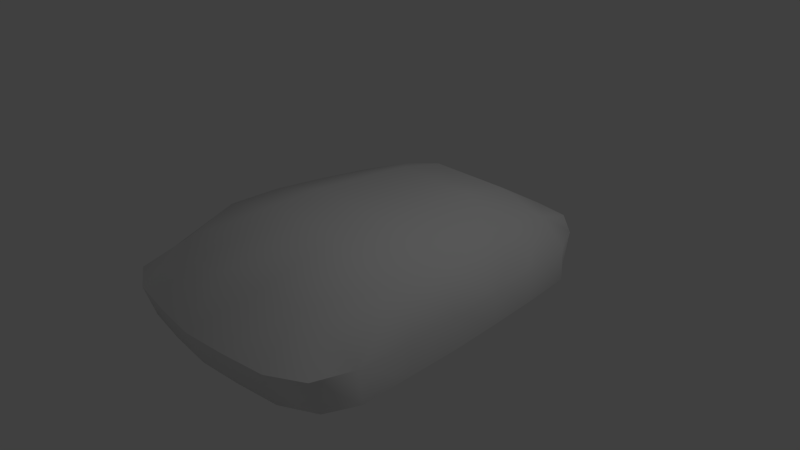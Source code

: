 # Source: weapon_backpack01.blend  (saved by Blender 2.76.0; exported with 4.5.12 LTS)
import bpy
from mathutils import Matrix  # noqa: F401  (used for matrix-valued properties, if any)

bpy.ops.wm.read_factory_settings(use_empty=True)
scene = bpy.context.scene
scene.name = 'Scene'

# ---- collections
col_collection_1 = bpy.data.collections.new('Collection 1'); scene.collection.children.link(col_collection_1)

# ---- materials (node trees are filled in below, after node groups)
mat_mat1_001 = bpy.data.materials.new('mat1.001')
mat_mat1_001.alpha_threshold = 0.0
mat_mat1_001.use_transparent_shadow = False
mat_mat1_001.specular_color = (0.0, 0.0, 0.0)
mat_mat1_001.roughness = 0.5
mat_mat1_001.specular_intensity = 1.0

# ---- material node trees

# ---- world
world_world = bpy.data.worlds.new('World'); scene.world = world_world
world_world.color = (0.05088, 0.05088, 0.05088)
world_world.use_sun_shadow = False
world_world.sun_shadow_jitter_overblur = 0.0
world_world.cycles.sampling_method = 'MANUAL'
world_world.cycles.sample_map_resolution = 256

# ---- cameras
cam_camera = bpy.data.cameras.new('Camera')
cam_camera.clip_end = 100.0
cam_camera.lens = 35.0
cam_camera.sensor_width = 32.0
cam_camera.sensor_height = 18.0
cam_camera.ortho_scale = 7.314
cam_camera.dof.focus_distance = 0.0
cam_camera.dof.aperture_fstop = 128.0

# ---- lights
light_lamp = bpy.data.lights.new('Lamp', 'POINT')
light_lamp.transmission_factor = 0.0
light_lamp.cutoff_distance = 30.0
light_lamp.energy = 100.0
light_lamp.shadow_buffer_clip_start = 1.001
light_lamp.shadow_soft_size = 0.1
light_lamp.shadow_maximum_resolution = 0.006
light_lamp.use_absolute_resolution = True
light_lamp.cycles.use_multiple_importance_sampling = False

# ---- meshes
me_body_001 = bpy.data.meshes.new('body.001')
me_body_001.from_pydata([(-0.5878, 0.7168, -1.071), (0.0, 0.7168, -1.071), (0.0, 0.5649, -1.786), (-0.5878, 0.5649, -1.786), (0.5878, 0.7168, -1.071), (0.5878, 0.5649, -1.786), (-1.46, 0.5046, -0.3571), (-0.5878, 0.7819, -0.3571), (-1.384, 0.4456, -1.071), (0.0, 0.7819, -0.3571), (0.5878, 0.7819, -0.3571), (1.46, 0.5046, -0.3571), (1.384, 0.4456, -1.071), (-1.512, 0.5561, 0.3571), (-0.5878, 0.847, 0.3571), (0.0, 0.847, 0.3571), (0.5878, 0.847, 0.3571), (1.512, 0.5561, 0.3571), (-1.538, 0.5561, 1.071), (-0.5878, 0.847, 1.071), (0.0, 0.847, 1.071), (0.5878, 0.847, 1.071), (1.538, 0.5561, 1.071), (-0.5878, 0.5832, 2.17), (0.0, 0.5968, 2.265), (0.5878, 0.5832, 2.17), (-1.474, -0.3815, -2.057), (-1.099, -0.3815, -2.398), (-1.176, -0.5758, -1.786), (-1.692, -0.3815, -1.743), (-0.6148, -0.3815, -2.462), (-0.5878, -0.5758, -1.786), (0.6148, -0.3815, -2.462), (1.099, -0.3815, -2.398), (1.176, -0.5758, -1.786), (0.5878, -0.5758, -1.786), (1.474, -0.3815, -2.057), (1.692, -0.3815, -1.743), (-1.176, -0.5758, -1.071), (-1.757, -0.3815, -1.025), (-0.5878, -0.5758, -1.071), (0.0, -0.5758, -1.786), (0.0, -0.5758, -1.071), (0.5878, -0.5758, -1.071), (1.176, -0.5758, -1.071), (1.757, -0.3815, -1.025), (-1.176, -0.5758, -0.3571), (-1.801, -0.3815, -0.3176), (-0.5878, -0.5758, -0.3571), (0.0, -0.5758, -0.3571), (0.5878, -0.5758, -0.3571), (1.176, -0.5758, -0.3571), (1.801, -0.3815, -0.3176), (-1.176, -0.5758, 0.3571), (-1.835, -0.3815, 0.3531), (-0.5878, -0.5758, 0.3571), (0.0, -0.5758, 0.3571), (0.5878, -0.5758, 0.3571), (1.176, -0.5758, 0.3571), (1.835, -0.3815, 0.3531), (-1.176, -0.5758, 1.071), (-1.844, -0.3815, 1.111), (-0.5878, -0.5758, 1.071), (0.0, -0.5758, 1.071), (0.5878, -0.5758, 1.071), (1.176, -0.5758, 1.071), (1.844, -0.3815, 1.111), (-1.176, -0.5758, 1.786), (-1.844, -0.3933, 1.804), (-0.5878, -0.5758, 1.786), (0.0, -0.5758, 1.786), (0.5878, -0.5758, 1.786), (1.176, -0.5758, 1.786), (1.844, -0.3933, 1.804), (-1.23, -0.3815, 2.464), (-1.67, -0.3815, 2.23), (-0.6148, -0.3815, 2.55), (1.23, -0.3815, 2.464), (0.6148, -0.3815, 2.55), (1.67, -0.3815, 2.23), (1.835, 0.07147, 1.858), (1.135, 0.5354, 1.961), (1.662, 0.07147, 2.354), (-1.662, 0.07147, 2.354), (-1.135, 0.5354, 1.961), (-1.835, 0.07147, 1.858), (1.223, 0.07147, 2.602), (-1.223, 0.07147, 2.602), (1.826, 0.07147, 0.3717), (1.835, 0.07147, 1.115), (-1.835, 0.07147, 1.115), (-1.826, 0.07147, 0.3717), (1.792, 0.07147, -0.3043), (-1.792, 0.07147, -0.3043), (1.683, 0.07147, -1.737), (1.467, 0.07147, -2.174), (1.267, 0.375, -1.786), (-1.267, 0.375, -1.786), (-1.467, 0.07147, -2.174), (-1.683, 0.07147, -1.737), (1.093, 0.07147, -2.534), (-1.093, 0.07147, -2.534), (-0.6117, 0.07147, 2.692), (0.6117, 0.07147, 2.692), (-1.748, 0.07147, -1.007), (1.748, 0.07147, -1.007), (-0.6117, 0.07147, -2.602), (0.6117, 0.07147, -2.602), (0.0, 0.07147, 2.753), (0.0, -0.4069, -2.466), (0.0, 0.07147, -2.602), (0.0, -0.4069, 2.585)], [], [(0, 1, 2, 3), (1, 4, 5, 2), (6, 7, 0, 8), (7, 9, 1, 0), (9, 10, 4, 1), (10, 11, 12, 4), (13, 14, 7, 6), (14, 15, 9, 7), (15, 16, 10, 9), (16, 17, 11, 10), (18, 19, 14, 13), (19, 20, 15, 14), (20, 21, 16, 15), (21, 22, 17, 16), (23, 24, 20, 19), (24, 25, 21, 20), (26, 27, 28, 29), (27, 30, 31, 28), (32, 33, 34, 35), (33, 36, 37, 34), (29, 28, 38, 39), (28, 31, 40, 38), (31, 41, 42, 40), (41, 35, 43, 42), (35, 34, 44, 43), (34, 37, 45, 44), (39, 38, 46, 47), (38, 40, 48, 46), (40, 42, 49, 48), (42, 43, 50, 49), (43, 44, 51, 50), (44, 45, 52, 51), (47, 46, 53, 54), (46, 48, 55, 53), (48, 49, 56, 55), (49, 50, 57, 56), (50, 51, 58, 57), (51, 52, 59, 58), (54, 53, 60, 61), (53, 55, 62, 60), (55, 56, 63, 62), (56, 57, 64, 63), (57, 58, 65, 64), (58, 59, 66, 65), (61, 60, 67, 68), (60, 62, 69, 67), (62, 63, 70, 69), (63, 64, 71, 70), (64, 65, 72, 71), (65, 66, 73, 72), (68, 67, 74, 75), (67, 69, 76, 74), (71, 72, 77, 78), (72, 73, 79, 77), (80, 81, 82), (83, 84, 85), (82, 81, 86), (87, 84, 83), (88, 17, 22, 89), (90, 18, 13, 91), (92, 11, 17, 88), (91, 13, 6, 93), (94, 95, 96), (97, 98, 99), (100, 96, 95), (98, 97, 101), (102, 23, 84), (84, 87, 102), (103, 86, 81), (81, 25, 103), (18, 90, 85), (85, 84, 18), (22, 81, 80), (80, 89, 22), (97, 99, 104), (104, 8, 97), (96, 12, 105), (105, 94, 96), (8, 104, 93), (93, 6, 8), (12, 11, 92), (92, 105, 12), (106, 101, 97), (97, 3, 106), (96, 100, 107), (107, 5, 96), (23, 102, 108), (108, 24, 23), (25, 24, 108), (108, 103, 25), (74, 87, 83, 75), (76, 102, 87, 74), (77, 86, 103, 78), (79, 82, 86, 77), (73, 80, 82, 79), (66, 89, 80, 73), (59, 88, 89, 66), (52, 92, 88, 59), (45, 105, 92, 52), (37, 94, 105, 45), (36, 95, 94, 37), (33, 100, 95, 36), (32, 107, 100, 33), (27, 101, 106, 30), (26, 98, 101, 27), (29, 99, 98, 26), (39, 104, 99, 29), (47, 93, 104, 39), (54, 91, 93, 47), (61, 90, 91, 54), (68, 85, 90, 61), (75, 83, 85, 68), (109, 110, 107, 32), (30, 106, 110, 109), (111, 108, 102, 76), (78, 103, 108, 111), (70, 111, 76, 69), (71, 78, 111, 70), (109, 41, 31, 30), (32, 35, 41, 109), (5, 107, 110), (110, 2, 5), (3, 2, 110), (110, 106, 3), (21, 25, 81), (81, 22, 21), (19, 18, 84), (84, 23, 19), (97, 8, 0), (0, 3, 97), (96, 5, 4), (4, 12, 96)])
me_body_001.polygons.foreach_set('use_smooth', [True] * 132)
_k = set([(26, 29), (26, 98), (29, 39), (33, 36), (33, 100), (36, 37), (36, 95), (37, 45), (39, 47), (45, 52), (47, 54), (52, 59), (54, 61), (59, 66), (61, 68), (66, 73), (68, 75), (73, 79), (74, 75), (74, 87), (77, 79), (80, 82), (82, 86), (83, 85), (83, 87), (86, 103), (87, 102), (95, 100), (98, 101), (100, 107), (101, 106), (102, 108), (103, 108), (106, 110), (107, 110)])
me_body_001.attributes.new('sharp_edge', 'BOOLEAN', 'EDGE').data.foreach_set('value', [ (min(e.vertices), max(e.vertices)) in _k for e in me_body_001.edges])
_uv = me_body_001.uv_layers.new(name='UVMap')
_uv.uv.foreach_set('vector', [0.3333, 0.7143, 0.5, 0.7143, 0.5, 0.8571, 0.3333, 0.8571, 0.5, 0.7143, 0.6667, 0.7143, 0.6667, 0.8571, 0.5, 0.8571, 0.1667, 0.5714, 0.3333, 0.5714, 0.3333, 0.7143, 0.1667, 0.7143, 0.3333, 0.5714, 0.5, 0.5714, 0.5, 0.7143, 0.3333, 0.7143, 0.5, 0.5714, 0.6667, 0.5714, 0.6667, 0.7143, 0.5, 0.7143, 0.6667, 0.5714, 0.8333, 0.5714, 0.8333, 0.7143, 0.6667, 0.7143, 0.1667, 0.4286, 0.3333, 0.4286, 0.3333, 0.5714, 0.1667, 0.5714, 0.3333, 0.4286, 0.5, 0.4286, 0.5, 0.5714, 0.3333, 0.5714, 0.5, 0.4286, 0.6667, 0.4286, 0.6667, 0.5714, 0.5, 0.5714, 0.6667, 0.4286, 0.8333, 0.4286, 0.8333, 0.5714, 0.6667, 0.5714, 0.1667, 0.2857, 0.3333, 0.2857, 0.3333, 0.4286, 0.1667, 0.4286, 0.3333, 0.2857, 0.5, 0.2857, 0.5, 0.4286, 0.3333, 0.4286, 0.5, 0.2857, 0.6667, 0.2857, 0.6667, 0.4286, 0.5, 0.4286, 0.6667, 0.2857, 0.8333, 0.2857, 0.8333, 0.4286, 0.6667, 0.4286, 0.3333, 0.1429, 0.5, 0.1429, 0.5, 0.2857, 0.3333, 0.2857, 0.5, 0.1429, 0.6667, 0.1429, 0.6667, 0.2857, 0.5, 0.2857, 0.0, 0.0, 0.1667, 0.0, 0.1667, 0.1429, 0.0, 0.1429, 0.1667, 0.0, 0.3333, 0.0, 0.3333, 0.1429, 0.1667, 0.1429, 0.6667, 0.0, 0.8333, 0.0, 0.8333, 0.1429, 0.6667, 0.1429, 0.8333, 0.0, 1.0, 0.0, 1.0, 0.1429, 0.8333, 0.1429, 0.0, 0.1429, 0.1667, 0.1429, 0.1667, 0.2857, 0.0, 0.2857, 0.1667, 0.1429, 0.3333, 0.1429, 0.3333, 0.2857, 0.1667, 0.2857, 0.3333, 0.1429, 0.5, 0.1429, 0.5, 0.2857, 0.3333, 0.2857, 0.5, 0.1429, 0.6667, 0.1429, 0.6667, 0.2857, 0.5, 0.2857, 0.6667, 0.1429, 0.8333, 0.1429, 0.8333, 0.2857, 0.6667, 0.2857, 0.8333, 0.1429, 1.0, 0.1429, 1.0, 0.2857, 0.8333, 0.2857, 0.0, 0.2857, 0.1667, 0.2857, 0.1667, 0.4286, 0.0, 0.4286, 0.1667, 0.2857, 0.3333, 0.2857, 0.3333, 0.4286, 0.1667, 0.4286, 0.3333, 0.2857, 0.5, 0.2857, 0.5, 0.4286, 0.3333, 0.4286, 0.5, 0.2857, 0.6667, 0.2857, 0.6667, 0.4286, 0.5, 0.4286, 0.6667, 0.2857, 0.8333, 0.2857, 0.8333, 0.4286, 0.6667, 0.4286, 0.8333, 0.2857, 1.0, 0.2857, 1.0, 0.4286, 0.8333, 0.4286, 0.0, 0.4286, 0.1667, 0.4286, 0.1667, 0.5714, 0.0, 0.5714, 0.1667, 0.4286, 0.3333, 0.4286, 0.3333, 0.5714, 0.1667, 0.5714, 0.3333, 0.4286, 0.5, 0.4286, 0.5, 0.5714, 0.3333, 0.5714, 0.5, 0.4286, 0.6667, 0.4286, 0.6667, 0.5714, 0.5, 0.5714, 0.6667, 0.4286, 0.8333, 0.4286, 0.8333, 0.5714, 0.6667, 0.5714, 0.8333, 0.4286, 1.0, 0.4286, 1.0, 0.5714, 0.8333, 0.5714, 0.0, 0.5714, 0.1667, 0.5714, 0.1667, 0.7143, 0.0, 0.7143, 0.1667, 0.5714, 0.3333, 0.5714, 0.3333, 0.7143, 0.1667, 0.7143, 0.3333, 0.5714, 0.5, 0.5714, 0.5, 0.7143, 0.3333, 0.7143, 0.5, 0.5714, 0.6667, 0.5714, 0.6667, 0.7143, 0.5, 0.7143, 0.6667, 0.5714, 0.8333, 0.5714, 0.8333, 0.7143, 0.6667, 0.7143, 0.8333, 0.5714, 1.0, 0.5714, 1.0, 0.7143, 0.8333, 0.7143, 0.0, 0.7143, 0.1667, 0.7143, 0.1667, 0.8571, 0.0, 0.8571, 0.1667, 0.7143, 0.3333, 0.7143, 0.3333, 0.8571, 0.1667, 0.8571, 0.3333, 0.7143, 0.5, 0.7143, 0.5, 0.8571, 0.3333, 0.8571, 0.5, 0.7143, 0.6667, 0.7143, 0.6667, 0.8571, 0.5, 0.8571, 0.6667, 0.7143, 0.8333, 0.7143, 0.8333, 0.8571, 0.6667, 0.8571, 0.8333, 0.7143, 1.0, 0.7143, 1.0, 0.8571, 0.8333, 0.8571, 0.0, 0.8571, 0.1667, 0.8571, 0.1667, 1.0, 0.0, 1.0, 0.1667, 0.8571, 0.3333, 0.8571, 0.3333, 1.0, 0.1667, 1.0, 0.6667, 0.8571, 0.8333, 0.8571, 0.8333, 1.0, 0.6667, 1.0, 0.8333, 0.8571, 1.0, 0.8571, 1.0, 1.0, 0.8333, 1.0, 0.1429, 0.6667, 0.8333, 0.1429, 0.0, 0.6667, 1.0, 0.6667, 0.1667, 0.1429, 0.8571, 0.6667, 0.0, 0.6667, 0.8333, 0.1429, 0.8333, 0.6667, 0.1667, 0.6667, 0.1667, 0.1429, 1.0, 0.6667, 0.4286, 0.6667, 0.8333, 0.4286, 0.8333, 0.2857, 0.2857, 0.6667, 0.7143, 0.6667, 0.1667, 0.2857, 0.1667, 0.4286, 0.5714, 0.6667, 0.5714, 0.6667, 0.8333, 0.5714, 0.8333, 0.4286, 0.4286, 0.6667, 0.5714, 0.6667, 0.1667, 0.4286, 0.1667, 0.5714, 0.4286, 0.6667, 0.8571, 0.6667, 1.0, 0.6667, 0.8333, 0.8571, 0.1667, 0.8571, 0.0, 0.6667, 0.1429, 0.6667, 0.1667, 0.6667, 0.8333, 0.8571, 1.0, 0.6667, 0.0, 0.6667, 0.1667, 0.8571, 0.8333, 0.6667, 0.3333, 0.6667, 0.3333, 0.1429, 0.1667, 0.1429, 0.1667, 0.1429, 0.1667, 0.6667, 0.3333, 0.6667, 0.6667, 0.6667, 0.8333, 0.6667, 0.8333, 0.1429, 0.8333, 0.1429, 0.6667, 0.1429, 0.6667, 0.6667, 0.1667, 0.2857, 0.7143, 0.6667, 0.8571, 0.6667, 0.8571, 0.6667, 0.1667, 0.1429, 0.1667, 0.2857, 0.8333, 0.2857, 0.8333, 0.1429, 0.1429, 0.6667, 0.1429, 0.6667, 0.2857, 0.6667, 0.8333, 0.2857, 0.1667, 0.8571, 0.1429, 0.6667, 0.2857, 0.6667, 0.2857, 0.6667, 0.1667, 0.7143, 0.1667, 0.8571, 0.8333, 0.8571, 0.8333, 0.7143, 0.7143, 0.6667, 0.7143, 0.6667, 0.8571, 0.6667, 0.8333, 0.8571, 0.1667, 0.7143, 0.2857, 0.6667, 0.4286, 0.6667, 0.4286, 0.6667, 0.1667, 0.5714, 0.1667, 0.7143, 0.8333, 0.7143, 0.8333, 0.5714, 0.5714, 0.6667, 0.5714, 0.6667, 0.7143, 0.6667, 0.8333, 0.7143, 0.6667, 0.6667, 0.8333, 0.6667, 0.1667, 0.8571, 0.1667, 0.8571, 0.3333, 0.8571, 0.6667, 0.6667, 0.8333, 0.8571, 0.1667, 0.6667, 0.3333, 0.6667, 0.3333, 0.6667, 0.6667, 0.8571, 0.8333, 0.8571, 0.3333, 0.1429, 0.3333, 0.6667, 0.5, 0.5, 0.5, 0.5, 0.5, 0.1429, 0.3333, 0.1429, 0.6667, 0.1429, 0.5, 0.1429, 0.5, 0.5, 0.5, 0.5, 0.6667, 0.6667, 0.6667, 0.1429, 0.1667, 0.2547, 0.1667, 0.3333, 0.0, 0.3333, 0.0, 0.2547, 0.3333, 0.2547, 0.3333, 0.3333, 0.1667, 0.3333, 0.1667, 0.2547, 0.8333, 0.2547, 0.8333, 0.3333, 0.6667, 0.3333, 0.6667, 0.2547, 1.0, 0.2547, 1.0, 0.3333, 0.8333, 0.3333, 0.8333, 0.2547, 0.1429, 0.2547, 0.1429, 0.3333, 0.0, 0.3333, 0.0, 0.2547, 0.2857, 0.2547, 0.2857, 0.3333, 0.1429, 0.3333, 0.1429, 0.2547, 0.4286, 0.2547, 0.4286, 0.3333, 0.2857, 0.3333, 0.2857, 0.2547, 0.5714, 0.2547, 0.5714, 0.3333, 0.4286, 0.3333, 0.4286, 0.2547, 0.7143, 0.2547, 0.7143, 0.3333, 0.5714, 0.3333, 0.5714, 0.2547, 0.8571, 0.2547, 0.8571, 0.3333, 0.7143, 0.3333, 0.7143, 0.2547, 1.0, 0.2547, 1.0, 0.3333, 0.8571, 0.3333, 0.8571, 0.2547, 0.1667, 0.2547, 0.1667, 0.3333, 0.0, 0.3333, 0.0, 0.2547, 0.3333, 0.2547, 0.3333, 0.3333, 0.1667, 0.3333, 0.1667, 0.2547, 0.8333, 0.2547, 0.8333, 0.3333, 0.6667, 0.3333, 0.6667, 0.2547, 1.0, 0.2547, 1.0, 0.3333, 0.8333, 0.3333, 0.8333, 0.2547, 0.1429, 0.2547, 0.1429, 0.3333, 0.0, 0.3333, 0.0, 0.2547, 0.2857, 0.2547, 0.2857, 0.3333, 0.1429, 0.3333, 0.1429, 0.2547, 0.4286, 0.2547, 0.4286, 0.3333, 0.2857, 0.3333, 0.2857, 0.2547, 0.5714, 0.2547, 0.5714, 0.3333, 0.4286, 0.3333, 0.4286, 0.2547, 0.7143, 0.2547, 0.7143, 0.3333, 0.5714, 0.3333, 0.5714, 0.2547, 0.8571, 0.2547, 0.8571, 0.3333, 0.7143, 0.3333, 0.7143, 0.2547, 1.0, 0.2547, 1.0, 0.3333, 0.8571, 0.3333, 0.8571, 0.2547, 0.5, 0.2727, 0.5, 0.5, 0.3333, 0.6667, 0.3333, 0.4308, 0.6667, 0.4308, 0.6667, 0.6667, 0.5, 0.5, 0.5, 0.2727, 0.5, 0.2727, 0.5, 0.5, 0.3333, 0.6667, 0.3333, 0.4308, 0.6667, 0.4308, 0.6667, 0.6667, 0.5, 0.5, 0.5, 0.2727, 0.5, 0.8571, 0.5, 0.2727, 0.3333, 1.0, 0.3333, 0.8571, 0.6667, 0.8571, 0.6667, 0.4308, 0.5, 0.2727, 0.5, 0.8571, 0.5, 0.2727, 0.5, 0.1429, 0.3333, 0.1429, 0.3333, 0.0, 0.3333, 0.2547, 0.6667, 0.1429, 0.5, 0.1429, 0.5, 0.2727, 0.6667, 0.8571, 0.3333, 0.6667, 0.5, 0.5, 0.5, 0.5, 0.5, 0.8571, 0.6667, 0.8571, 0.3333, 0.8571, 0.5, 0.8571, 0.5, 0.5, 0.5, 0.5, 0.6667, 0.6667, 0.3333, 0.8571, 0.6667, 0.2857, 0.6667, 0.1429, 0.8333, 0.1429, 0.8333, 0.1429, 0.8333, 0.2857, 0.6667, 0.2857, 0.3333, 0.2857, 0.1667, 0.2857, 0.1667, 0.1429, 0.1667, 0.1429, 0.3333, 0.1429, 0.3333, 0.2857, 0.1667, 0.8571, 0.1667, 0.7143, 0.3333, 0.7143, 0.3333, 0.7143, 0.3333, 0.8571, 0.1667, 0.8571, 0.8333, 0.8571, 0.6667, 0.8571, 0.6667, 0.7143, 0.6667, 0.7143, 0.8333, 0.7143, 0.8333, 0.8571])
me_body_001.materials.append(mat_mat1_001)
me_body_001.use_remesh_preserve_volume = False
me_body_001.use_remesh_preserve_attributes = False
me_body_001.use_mirror_vertex_groups = False
me_body_001.update()
me_body_001.normals_split_custom_set([tuple(v) for v in zip(*[iter([-0.1811, 0.9719, -0.1503, 0.0, 0.9887, -0.1497, 0.0, 0.9299, -0.3679, -0.1016, 0.9124, -0.3965, 0.0, 0.9887, -0.1497, 0.1811, 0.9719, -0.1503, 0.1016, 0.9124, -0.3965, 0.0, 0.9299, -0.3679, -0.5851, 0.8044, -0.1029, -0.155, 0.9835, -0.09306, -0.1811, 0.9719, -0.1503, -0.5934, 0.7951, -0.1253, -0.155, 0.9835, -0.09306, 0.0, 0.9959, -0.09077, 0.0, 0.9887, -0.1497, -0.1811, 0.9719, -0.1503, 0.0, 0.9959, -0.09077, 0.155, 0.9835, -0.09306, 0.1811, 0.9719, -0.1503, 0.0, 0.9887, -0.1497, 0.155, 0.9835, -0.09306, 0.5851, 0.8044, -0.1029, 0.5934, 0.7951, -0.1253, 0.1811, 0.9719, -0.1503, -0.6003, 0.7983, -0.04942, -0.1511, 0.9874, -0.0467, -0.155, 0.9835, -0.09306, -0.5851, 0.8044, -0.1029, -0.1511, 0.9874, -0.0467, 0.0, 0.999, -0.04543, 0.0, 0.9959, -0.09077, -0.155, 0.9835, -0.09306, 0.0, 0.999, -0.04543, 0.1511, 0.9874, -0.0467, 0.155, 0.9835, -0.09306, 0.0, 0.9959, -0.09077, 0.1511, 0.9874, -0.0467, 0.6002, 0.7983, -0.04941, 0.5851, 0.8044, -0.1029, 0.155, 0.9835, -0.09306, -0.6033, 0.793, 0.08446, -0.1592, 0.9798, 0.121, -0.1511, 0.9874, -0.0467, -0.6003, 0.7983, -0.04942, -0.1592, 0.9798, 0.121, 0.0, 0.9939, 0.1101, 0.0, 0.999, -0.04543, -0.1511, 0.9874, -0.0467, 0.0, 0.9939, 0.1101, 0.1592, 0.9798, 0.121, 0.1511, 0.9874, -0.0467, 0.0, 0.999, -0.04543, 0.1592, 0.9798, 0.121, 0.6033, 0.793, 0.08446, 0.6002, 0.7983, -0.04941, 0.1511, 0.9874, -0.0467, -0.1489, 0.8361, 0.528, 6.987e-08, 0.8677, 0.4971, 0.0, 0.9939, 0.1101, -0.1592, 0.9798, 0.121, 6.987e-08, 0.8677, 0.4971, 0.1489, 0.8361, 0.528, 0.1592, 0.9798, 0.121, 0.0, 0.9939, 0.1101, -0.7018, -0.4267, -0.5704, -0.3335, -0.6805, -0.6524, -0.1741, -0.9731, -0.1508, -0.3341, -0.9302, -0.1516, -0.3335, -0.6805, -0.6524, -0.05063, -0.712, -0.7004, -0.009783, -0.9904, -0.138, -0.1741, -0.9731, -0.1508, 0.05063, -0.712, -0.7004, 0.1772, -0.8025, -0.5697, 0.1741, -0.9731, -0.1508, 0.009783, -0.9904, -0.138, 0.1772, -0.8025, -0.5697, 0.5585, -0.6109, -0.5611, 0.3341, -0.9302, -0.1516, 0.1741, -0.9731, -0.1508, -0.3341, -0.9302, -0.1516, -0.1741, -0.9731, -0.1508, -0.1629, -0.9866, -0.005971, -0.3214, -0.9469, -0.01183, -0.1741, -0.9731, -0.1508, -0.009783, -0.9904, -0.138, 0.0, -1.0, 0.0, -0.1629, -0.9866, -0.005971, -0.009783, -0.9904, -0.138, 0.0, -0.9915, -0.1302, 0.0, -1.0, 0.0, 0.0, -1.0, 0.0, 0.0, -0.9915, -0.1302, 0.009783, -0.9904, -0.138, 0.0, -1.0, 0.0, 0.0, -1.0, 0.0, 0.009783, -0.9904, -0.138, 0.1741, -0.9731, -0.1508, 0.1629, -0.9866, -0.005971, 0.0, -1.0, 0.0, 0.1741, -0.9731, -0.1508, 0.3341, -0.9302, -0.1516, 0.3214, -0.9469, -0.01183, 0.1629, -0.9866, -0.005971, -0.3214, -0.9469, -0.01183, -0.1629, -0.9866, -0.005971, -0.1511, -0.9885, -0.004198, -0.2983, -0.9544, -0.008163, -0.1629, -0.9866, -0.005971, 0.0, -1.0, 0.0, 0.0, -1.0, 0.0, -0.1511, -0.9885, -0.004198, 0.0, -1.0, 0.0, 0.0, -1.0, 0.0, 0.0, -1.0, 0.0, 0.0, -1.0, 0.0, 0.0, -1.0, 0.0, 0.0, -1.0, 0.0, 0.0, -1.0, 0.0, 0.0, -1.0, 0.0, 0.0, -1.0, 0.0, 0.1629, -0.9866, -0.005971, 0.1511, -0.9885, -0.004198, 0.0, -1.0, 0.0, 0.1629, -0.9866, -0.005971, 0.3214, -0.9469, -0.01183, 0.2983, -0.9544, -0.008163, 0.1511, -0.9885, -0.004198, -0.2983, -0.9544, -0.008163, -0.1511, -0.9885, -0.004198, -0.1441, -0.9896, -0.002251, -0.2852, -0.9585, -0.004423, -0.1511, -0.9885, -0.004198, 0.0, -1.0, 0.0, 0.0, -1.0, 0.0, -0.1441, -0.9896, -0.002251, 0.0, -1.0, 0.0, 0.0, -1.0, 0.0, 0.0, -1.0, 0.0, 0.0, -1.0, 0.0, 0.0, -1.0, 0.0, 0.0, -1.0, 0.0, 0.0, -1.0, 0.0, 0.0, -1.0, 0.0, 0.0, -1.0, 0.0, 0.1511, -0.9885, -0.004198, 0.1441, -0.9896, -0.002251, 0.0, -1.0, 0.0, 0.1511, -0.9885, -0.004198, 0.2983, -0.9544, -0.008163, 0.2852, -0.9585, -0.004423, 0.1441, -0.9896, -0.002251, -0.2852, -0.9585, -0.004423, -0.1441, -0.9896, -0.002251, -0.1392, -0.9903, -0.00266, -0.2759, -0.9612, -0.005089, -0.1441, -0.9896, -0.002251, 0.0, -1.0, 0.0, 0.0, -1.0, 0.0, -0.1392, -0.9903, -0.00266, 0.0, -1.0, 0.0, 0.0, -1.0, 0.0, 0.0, -1.0, 0.0, 0.0, -1.0, 0.0, 0.0, -1.0, 0.0, 0.0, -1.0, 0.0, 0.0, -1.0, 0.0, 0.0, -1.0, 0.0, 0.0, -1.0, 0.0, 0.1441, -0.9896, -0.002251, 0.1392, -0.9903, -0.00266, 0.0, -1.0, 0.0, 0.1441, -0.9896, -0.002251, 0.2852, -0.9585, -0.004423, 0.2759, -0.9612, -0.005089, 0.1392, -0.9903, -0.00266, -0.2759, -0.9612, -0.005089, -0.1392, -0.9903, -0.00266, -0.1236, -0.9858, 0.1141, -0.2367, -0.9669, 0.09535, -0.1392, -0.9903, -0.00266, 0.0, -1.0, 0.0, -0.01091, -0.9924, 0.1226, -0.1236, -0.9858, 0.1141, 0.0, -1.0, 0.0, 0.0, -1.0, 0.0, 0.0, -0.9935, 0.1136, -0.01091, -0.9924, 0.1226, 0.0, -1.0, 0.0, 0.0, -1.0, 0.0, 0.01091, -0.9924, 0.1226, 0.0, -0.9935, 0.1136, 0.0, -1.0, 0.0, 0.1392, -0.9903, -0.00266, 0.1236, -0.9858, 0.1141, 0.01091, -0.9924, 0.1226, 0.1392, -0.9903, -0.00266, 0.2759, -0.9612, -0.005089, 0.2367, -0.9669, 0.09535, 0.1236, -0.9858, 0.1141, -0.2367, -0.9669, 0.09535, -0.1236, -0.9858, 0.1141, -0.1329, -0.837, 0.5308, -0.1993, -0.9598, 0.1979, -0.1236, -0.9858, 0.1141, -0.01091, -0.9924, 0.1226, -0.07417, -0.7283, 0.6812, -0.1329, -0.837, 0.5308, 0.01091, -0.9924, 0.1226, 0.1236, -0.9858, 0.1141, 0.2386, -0.7148, 0.6574, 0.07417, -0.7283, 0.6812, 0.1236, -0.9858, 0.1141, 0.2367, -0.9669, 0.09535, 0.1993, -0.9598, 0.1979, 0.2386, -0.7148, 0.6574, 0.8678, 0.4622, 0.1826, 0.338, 0.8573, 0.3882, 0.4413, 0.8164, 0.3726, -0.4412, 0.8164, 0.3726, -0.338, 0.8573, 0.3882, -0.8678, 0.4622, 0.1826, 0.4413, 0.8164, 0.3726, 0.338, 0.8573, 0.3882, 0.194, 0.8071, 0.5576, -0.194, 0.8071, 0.5576, -0.338, 0.8573, 0.3882, -0.4412, 0.8164, 0.3726, 0.9536, 0.2983, -0.04041, 0.6002, 0.7983, -0.04941, 0.6033, 0.793, 0.08446, 0.9587, 0.2843, -0.008606, -0.9587, 0.2843, -0.008606, -0.6033, 0.793, 0.08446, -0.6003, 0.7983, -0.04942, -0.9536, 0.2983, -0.04041, 0.913, 0.4009, -0.07611, 0.5851, 0.8044, -0.1029, 0.6002, 0.7983, -0.04941, 0.9536, 0.2983, -0.04041, -0.9536, 0.2983, -0.04041, -0.6003, 0.7983, -0.04942, -0.5851, 0.8044, -0.1029, -0.913, 0.4009, -0.07609, 0.859, 0.4373, -0.2664, 0.7314, 0.3874, -0.5612, 0.412, 0.8662, -0.2828, -0.412, 0.8662, -0.2828, -0.688, 0.5669, -0.4531, -0.859, 0.4373, -0.2664, 0.2352, 0.8805, -0.4116, 0.412, 0.8662, -0.2828, 0.7314, 0.3874, -0.5612, -0.688, 0.5669, -0.4531, -0.412, 0.8662, -0.2828, -0.2352, 0.8805, -0.4116, -0.1568, 0.7439, 0.6496, -0.1489, 0.8361, 0.528, -0.338, 0.8573, 0.3882, -0.338, 0.8573, 0.3882, -0.194, 0.8071, 0.5576, -0.1568, 0.7439, 0.6496, 0.1568, 0.7439, 0.6496, 0.194, 0.8071, 0.5576, 0.338, 0.8573, 0.3882, 0.338, 0.8573, 0.3882, 0.1489, 0.8361, 0.528, 0.1568, 0.7439, 0.6496, -0.6033, 0.793, 0.08446, -0.9587, 0.2843, -0.008606, -0.8678, 0.4622, 0.1826, -0.8678, 0.4622, 0.1826, -0.338, 0.8573, 0.3882, -0.6033, 0.793, 0.08446, 0.6033, 0.793, 0.08446, 0.338, 0.8573, 0.3882, 0.8678, 0.4622, 0.1826, 0.8678, 0.4622, 0.1826, 0.9587, 0.2843, -0.008606, 0.6033, 0.793, 0.08446, -0.412, 0.8662, -0.2828, -0.859, 0.4373, -0.2664, -0.8726, 0.4793, -0.09374, -0.8726, 0.4793, -0.09374, -0.5934, 0.7951, -0.1253, -0.412, 0.8662, -0.2828, 0.412, 0.8662, -0.2828, 0.5934, 0.7951, -0.1253, 0.8726, 0.4793, -0.09374, 0.8726, 0.4793, -0.09374, 0.859, 0.4373, -0.2664, 0.412, 0.8662, -0.2828, -0.5934, 0.7951, -0.1253, -0.8726, 0.4793, -0.09374, -0.913, 0.4009, -0.07609, -0.913, 0.4009, -0.07609, -0.5851, 0.8044, -0.1029, -0.5934, 0.7951, -0.1253, 0.5934, 0.7951, -0.1253, 0.5851, 0.8044, -0.1029, 0.913, 0.4009, -0.07611, 0.913, 0.4009, -0.07611, 0.8726, 0.4793, -0.09374, 0.5934, 0.7951, -0.1253, -0.09659, 0.877, -0.4707, -0.2352, 0.8805, -0.4116, -0.412, 0.8662, -0.2828, -0.412, 0.8662, -0.2828, -0.1016, 0.9124, -0.3965, -0.09659, 0.877, -0.4707, 0.412, 0.8662, -0.2828, 0.2352, 0.8805, -0.4116, 0.09659, 0.877, -0.4707, 0.09659, 0.877, -0.4707, 0.1016, 0.9124, -0.3965, 0.412, 0.8662, -0.2828, -0.1489, 0.8361, 0.528, -0.1568, 0.7439, 0.6496, -5.243e-08, 0.6984, 0.7157, -5.243e-08, 0.6984, 0.7157, 6.987e-08, 0.8677, 0.4971, -0.1489, 0.8361, 0.528, 0.1489, 0.8361, 0.528, 6.987e-08, 0.8677, 0.4971, -5.243e-08, 0.6984, 0.7157, -5.243e-08, 0.6984, 0.7157, 0.1568, 0.7439, 0.6496, 0.1489, 0.8361, 0.528, -0.4673, -0.2381, 0.8514, -0.3061, -0.2685, 0.9134, -0.749, -0.1535, 0.6446, -0.749, -0.1535, 0.6446, -0.07417, -0.7283, 0.6812, -0.108, -0.3029, 0.9469, -0.3061, -0.2685, 0.9134, -0.1329, -0.837, 0.5308, 0.2386, -0.7148, 0.6574, 0.3061, -0.2685, 0.9134, 0.108, -0.3029, 0.9469, 0.07417, -0.7283, 0.6812, 0.749, -0.1535, 0.6446, 0.749, -0.1535, 0.6446, 0.3061, -0.2685, 0.9134, 0.2386, -0.7148, 0.6574, 0.9835, -0.01453, 0.1803, 0.8678, 0.4622, 0.1826, 0.749, -0.1535, 0.6446, 0.749, -0.1535, 0.6446, 0.9998, 0.02078, -0.00624, 0.9587, 0.2843, -0.008606, 0.8678, 0.4622, 0.1826, 0.9835, -0.01453, 0.1803, 0.9993, 0.02165, -0.03148, 0.9536, 0.2983, -0.04041, 0.9587, 0.2843, -0.008606, 0.9998, 0.02078, -0.00624, 0.9982, 0.02218, -0.05597, 0.913, 0.4009, -0.07611, 0.9536, 0.2983, -0.04041, 0.9993, 0.02165, -0.03148, 0.9969, 0.02191, -0.0754, 0.8726, 0.4793, -0.09374, 0.913, 0.4009, -0.07611, 0.9982, 0.02218, -0.05597, 0.9518, -0.008684, -0.3065, 0.859, 0.4373, -0.2664, 0.8726, 0.4793, -0.09374, 0.9969, 0.02191, -0.0754, 0.8605, -0.03858, -0.508, 0.7314, 0.3874, -0.5612, 0.859, 0.4373, -0.2664, 0.9518, -0.008684, -0.3065, 0.6713, -0.1905, -0.7163, 0.4194, -0.2506, -0.8725, 0.7314, 0.3874, -0.5612, 0.5585, -0.6109, -0.5612, 0.05063, -0.712, -0.7004, 0.0692, -0.2863, -0.9556, 0.4194, -0.2506, -0.8725, 0.1772, -0.8025, -0.5697, -0.3335, -0.6805, -0.6524, -0.4194, -0.2506, -0.8725, -0.0692, -0.2863, -0.9556, -0.05063, -0.712, -0.7004, -0.7018, -0.4267, -0.5704, -0.6713, -0.1905, -0.7163, -0.4194, -0.2506, -0.8725, -0.3335, -0.6805, -0.6524, -0.9518, -0.008685, -0.3065, -0.859, 0.4373, -0.2664, -0.688, 0.5669, -0.4531, -0.7018, -0.4267, -0.5705, -0.9969, 0.02191, -0.0754, -0.8726, 0.4793, -0.09374, -0.859, 0.4373, -0.2664, -0.9518, -0.008685, -0.3065, -0.9982, 0.02218, -0.05597, -0.913, 0.4009, -0.07609, -0.8726, 0.4793, -0.09374, -0.9969, 0.02191, -0.0754, -0.9993, 0.02165, -0.03148, -0.9536, 0.2983, -0.04041, -0.913, 0.4009, -0.07609, -0.9982, 0.02218, -0.05597, -0.9998, 0.02078, -0.00624, -0.9587, 0.2843, -0.008606, -0.9536, 0.2983, -0.04041, -0.9993, 0.02165, -0.03148, -0.9835, -0.01453, 0.1803, -0.8678, 0.4622, 0.1826, -0.9587, 0.2843, -0.008606, -0.9998, 0.02078, -0.00624, -0.749, -0.1535, 0.6446, -0.749, -0.1535, 0.6446, -0.8678, 0.4622, 0.1826, -0.9835, -0.01453, 0.1803, -3.451e-10, -0.7166, -0.6975, 0.0, -0.2834, -0.959, 0.0692, -0.2863, -0.9556, 0.05063, -0.712, -0.7004, -0.05063, -0.712, -0.7004, -0.0692, -0.2863, -0.9556, 0.0, -0.2834, -0.959, -3.451e-10, -0.7166, -0.6975, 2.922e-07, -0.7396, 0.6731, 3.983e-08, -0.3156, 0.9489, -0.108, -0.3029, 0.9469, -0.07417, -0.7283, 0.6812, 0.07417, -0.7283, 0.6812, 0.108, -0.3029, 0.9469, 3.983e-08, -0.3156, 0.9489, 2.922e-07, -0.7396, 0.6731, 0.0, -0.9935, 0.1136, 2.922e-07, -0.7396, 0.6731, -0.07417, -0.7283, 0.6812, -0.01091, -0.9924, 0.1226, 0.01091, -0.9924, 0.1226, 0.07417, -0.7283, 0.6812, 2.922e-07, -0.7396, 0.6731, 0.0, -0.9935, 0.1136, -3.451e-10, -0.7166, -0.6975, 0.0, -0.9915, -0.1302, -0.009783, -0.9904, -0.138, -0.05063, -0.712, -0.7004, 0.05063, -0.712, -0.7004, 0.009783, -0.9904, -0.138, 0.0, -0.9915, -0.1302, -3.451e-10, -0.7166, -0.6975, 0.1016, 0.9124, -0.3965, 0.09659, 0.877, -0.4707, 0.0, 0.8557, -0.5174, 0.0, 0.8557, -0.5174, 0.0, 0.9299, -0.3679, 0.1016, 0.9124, -0.3965, -0.1016, 0.9124, -0.3965, 0.0, 0.9299, -0.3679, 0.0, 0.8557, -0.5174, 0.0, 0.8557, -0.5174, -0.09659, 0.877, -0.4707, -0.1016, 0.9124, -0.3965, 0.1592, 0.9798, 0.121, 0.1489, 0.8361, 0.528, 0.338, 0.8573, 0.3882, 0.338, 0.8573, 0.3882, 0.6033, 0.793, 0.08446, 0.1592, 0.9798, 0.121, -0.1592, 0.9798, 0.121, -0.6033, 0.793, 0.08446, -0.338, 0.8573, 0.3882, -0.338, 0.8573, 0.3882, -0.1489, 0.8361, 0.528, -0.1592, 0.9798, 0.121, -0.412, 0.8662, -0.2828, -0.5934, 0.7951, -0.1253, -0.1811, 0.9719, -0.1503, -0.1811, 0.9719, -0.1503, -0.1016, 0.9124, -0.3965, -0.412, 0.8662, -0.2828, 0.412, 0.8662, -0.2828, 0.1016, 0.9124, -0.3965, 0.1811, 0.9719, -0.1503, 0.1811, 0.9719, -0.1503, 0.5934, 0.7951, -0.1253, 0.412, 0.8662, -0.2828])] * 3)])

# ---- objects
ob_body_001 = bpy.data.objects.new('body.001', me_body_001)
ob_lamp = bpy.data.objects.new('Lamp', light_lamp)
ob_camera = bpy.data.objects.new('Camera', cam_camera)

# ---- transforms, parenting, visibility, modifiers, constraints
ob_body_001.location = (0.0, 0.0, 0.0)
ob_body_001.rotation_euler = (1.571, -0.0, 0.0)
ob_body_001.lineart.crease_threshold = 0.0
ob_lamp.location = (4.076, 1.005, 5.904)
ob_lamp.rotation_euler = (0.6503, 0.05522, 1.866)
ob_lamp.lock_rotations_4d = False
ob_lamp.empty_display_type = 'ARROWS'
ob_lamp.color = (0.0, 0.0, 0.0, 0.0)
ob_lamp.lineart.crease_threshold = 0.0
ob_camera.location = (7.481, -6.508, 5.344)
ob_camera.rotation_euler = (1.109, 0.01082, 0.8149)
ob_camera.lock_rotations_4d = False
ob_camera.empty_display_type = 'ARROWS'
ob_camera.color = (0.0, 0.0, 0.0, 0.0)
ob_camera.display_type = 'WIRE'
ob_camera.lineart.crease_threshold = 0.0

# ---- collection membership
col_collection_1.objects.link(ob_body_001)
col_collection_1.objects.link(ob_lamp)
col_collection_1.objects.link(ob_camera)

# ---- scene / render settings (as saved in the file)
scene.camera = ob_camera
scene.frame_start = 1; scene.frame_end = 250; scene.frame_set(1)
scene.render.engine = 'BLENDER_EEVEE_NEXT'
scene.render.resolution_percentage = 50
scene.render.dither_intensity = 0.0
scene.cycles.use_denoising = False
scene.cycles.samples = 10
scene.cycles.sampling_pattern = 'TABULATED_SOBOL'
scene.cycles.light_sampling_threshold = 0.0
scene.cycles.use_adaptive_sampling = False
scene.cycles.use_light_tree = False
scene.cycles.blur_glossy = 0.0
scene.cycles.pixel_filter_type = 'GAUSSIAN'
scene.cycles.sample_clamp_indirect = 0.0
scene.view_settings.view_transform = 'Standard'
bpy.context.view_layer.update()
